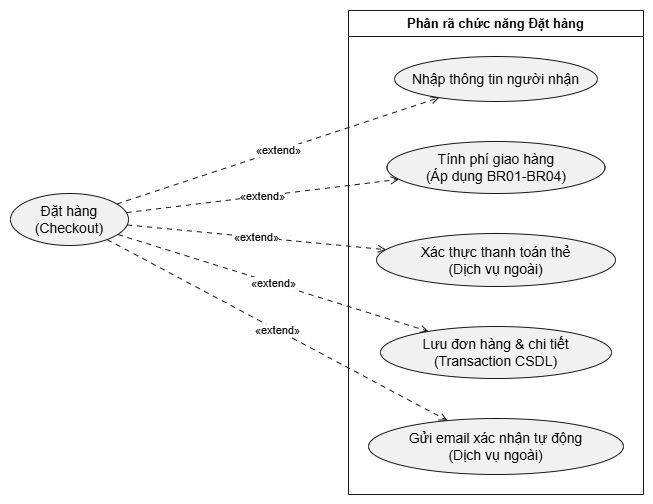

The diagram above was exported from draw.io. Its source (the exported page's mxGraphModel, read from the mxfile embedded in the PNG):
<mxGraphModel dx="5607" dy="637" grid="1" gridSize="10" guides="1" tooltips="1" connect="1" arrows="1" fold="1" page="1" pageScale="1" pageWidth="4681" pageHeight="3300" math="0" shadow="0">
  <root>
    <mxCell id="0" />
    <mxCell id="1" parent="0" />
    <UserObject label="" plantUmlData="{&#10;  &quot;data&quot;: &quot;@startuml\nleft to right direction\nskinparam packageStyle rectangle\n\nusecase \&quot;Đặt hàng\\n(Checkout)\&quot; as DatHang\n\nrectangle \&quot;Phân rã chức năng Đặt hàng\&quot; {\n    usecase \&quot;Nhập thông tin người nhận\&quot; as UC1\n    usecase \&quot;Tính phí giao hàng\\n(Áp dụng BR01-BR04)\&quot; as UC2\n    usecase \&quot;Xác thực thanh toán thẻ\\n(Dịch vụ ngoài)\&quot; as UC3\n    usecase \&quot;Lưu đơn hàng &amp; chi tiết\\n(Transaction CSDL)\&quot; as UC4\n    usecase \&quot;Gửi email xác nhận tự động\\n(Dịch vụ ngoài)\&quot; as UC5\n}\n\nDatHang ..&gt; UC1 : &lt;&lt;extend&gt;&gt;\nDatHang ..&gt; UC2 : &lt;&lt;extend&gt;&gt;\nDatHang ..&gt; UC3 : &lt;&lt;extend&gt;&gt;\nDatHang ..&gt; UC4 : &lt;&lt;extend&gt;&gt;\nDatHang ..&gt; UC5 : &lt;&lt;extend&gt;&gt;\n@enduml&quot;,&#10;  &quot;config&quot;: null&#10;}" id="7G8-3mFDY7K9meSvB-hi-1">
      <mxCell connectable="0" parent="1" style="group;transparentBounds=1;editIcon=1;lockedGroup=0;groupPadding=10;" vertex="1">
        <mxGeometry as="geometry" />
      </mxCell>
    </UserObject>
    <UserObject label="Đặt hàng&lt;br&gt;(Checkout)" plantUmlId="uc_0" plantUmlBaseStyle="ellipse;html=1;fillColor=#F1F1F1;strokeColor=#181818;whiteSpace=wrap;fontColor=#000000;fontSize=14;" plantUmlBaseValue="Đặt hàng&lt;br&gt;(Checkout)" id="7G8-3mFDY7K9meSvB-hi-2">
      <mxCell parent="7G8-3mFDY7K9meSvB-hi-1" style="ellipse;html=1;fillColor=#F1F1F1;strokeColor=#181818;whiteSpace=wrap;fontColor=#000000;fontSize=14;" vertex="1">
        <mxGeometry height="52" width="118" x="-90" y="243" as="geometry" />
      </mxCell>
    </UserObject>
    <UserObject label="Phân rã chức năng Đặt hàng" plantUmlId="rect_1" plantUmlBaseStyle="swimlane;collapsible=0;startSize=26;fillColor=none;strokeColor=#181818;fontColor=#000000;fontSize=13;fontStyle=1;whiteSpace=wrap;" plantUmlBaseValue="Phân rã chức năng Đặt hàng" id="7G8-3mFDY7K9meSvB-hi-3">
      <mxCell parent="7G8-3mFDY7K9meSvB-hi-1" style="swimlane;collapsible=0;startSize=26;fillColor=none;strokeColor=#181818;fontColor=#000000;fontSize=13;fontStyle=1;whiteSpace=wrap;" vertex="1">
        <mxGeometry height="484" width="295" x="248" y="60" as="geometry" />
      </mxCell>
    </UserObject>
    <UserObject label="Nhập thông tin người nhận" plantUmlId="uc_2" plantUmlBaseStyle="ellipse;html=1;fillColor=#F1F1F1;strokeColor=#181818;whiteSpace=wrap;fontColor=#000000;fontSize=14;" plantUmlBaseValue="Nhập thông tin người nhận" id="7G8-3mFDY7K9meSvB-hi-4">
      <mxCell parent="7G8-3mFDY7K9meSvB-hi-3" style="ellipse;html=1;fillColor=#F1F1F1;strokeColor=#181818;whiteSpace=wrap;fontColor=#000000;fontSize=14;" vertex="1">
        <mxGeometry height="45" width="203" x="46" y="46" as="geometry" />
      </mxCell>
    </UserObject>
    <UserObject label="Tính phí giao hàng&lt;br&gt;(Áp dụng BR01-BR04)" plantUmlId="uc_3" plantUmlBaseStyle="ellipse;html=1;fillColor=#F1F1F1;strokeColor=#181818;whiteSpace=wrap;fontColor=#000000;fontSize=14;" plantUmlBaseValue="Tính phí giao hàng&lt;br&gt;(Áp dụng BR01-BR04)" id="7G8-3mFDY7K9meSvB-hi-5">
      <mxCell parent="7G8-3mFDY7K9meSvB-hi-3" style="ellipse;html=1;fillColor=#F1F1F1;strokeColor=#181818;whiteSpace=wrap;fontColor=#000000;fontSize=14;" vertex="1">
        <mxGeometry height="52" width="218" x="38.5" y="131" as="geometry" />
      </mxCell>
    </UserObject>
    <UserObject label="Xác thực thanh toán thẻ&lt;br&gt;(Dịch vụ ngoài)" plantUmlId="uc_4" plantUmlBaseStyle="ellipse;html=1;fillColor=#F1F1F1;strokeColor=#181818;whiteSpace=wrap;fontColor=#000000;fontSize=14;" plantUmlBaseValue="Xác thực thanh toán thẻ&lt;br&gt;(Dịch vụ ngoài)" id="7G8-3mFDY7K9meSvB-hi-6">
      <mxCell parent="7G8-3mFDY7K9meSvB-hi-3" style="ellipse;html=1;fillColor=#F1F1F1;strokeColor=#181818;whiteSpace=wrap;fontColor=#000000;fontSize=14;" vertex="1">
        <mxGeometry height="53" width="239" x="28" y="223" as="geometry" />
      </mxCell>
    </UserObject>
    <UserObject label="Lưu đơn hàng &amp;amp; chi tiết&lt;br&gt;(Transaction CSDL)" plantUmlId="uc_5" plantUmlBaseStyle="ellipse;html=1;fillColor=#F1F1F1;strokeColor=#181818;whiteSpace=wrap;fontColor=#000000;fontSize=14;" plantUmlBaseValue="Lưu đơn hàng &amp;amp; chi tiết&lt;br&gt;(Transaction CSDL)" id="7G8-3mFDY7K9meSvB-hi-7">
      <mxCell parent="7G8-3mFDY7K9meSvB-hi-3" style="ellipse;html=1;fillColor=#F1F1F1;strokeColor=#181818;whiteSpace=wrap;fontColor=#000000;fontSize=14;" vertex="1">
        <mxGeometry height="52" width="231" x="32" y="316" as="geometry" />
      </mxCell>
    </UserObject>
    <UserObject label="Gửi email xác nhận tự động&lt;br&gt;(Dịch vụ ngoài)" plantUmlId="uc_6" plantUmlBaseStyle="ellipse;html=1;fillColor=#F1F1F1;strokeColor=#181818;whiteSpace=wrap;fontColor=#000000;fontSize=14;" plantUmlBaseValue="Gửi email xác nhận tự động&lt;br&gt;(Dịch vụ ngoài)" id="7G8-3mFDY7K9meSvB-hi-8">
      <mxCell parent="7G8-3mFDY7K9meSvB-hi-3" style="ellipse;html=1;fillColor=#F1F1F1;strokeColor=#181818;whiteSpace=wrap;fontColor=#000000;fontSize=14;" vertex="1">
        <mxGeometry height="56" width="255" x="20" y="408" as="geometry" />
      </mxCell>
    </UserObject>
    <UserObject label="«extend»" plantUmlId="rel_7" plantUmlBaseStyle="endArrow=open;dashed=1;dashPattern=5 5;strokeColor=#181818;fontColor=#000000;fontSize=11;edgeStyle=none;rounded=0;html=1;curved=0;endSize=6;sourcePerimeterSpacing=0;targetPerimeterSpacing=0;" plantUmlBaseValue="«extend»" id="7G8-3mFDY7K9meSvB-hi-9">
      <mxCell edge="1" parent="7G8-3mFDY7K9meSvB-hi-1" source="7G8-3mFDY7K9meSvB-hi-2" style="endArrow=open;dashed=1;dashPattern=5 5;strokeColor=#181818;fontColor=#000000;fontSize=11;edgeStyle=none;rounded=0;html=1;curved=0;endSize=6;sourcePerimeterSpacing=0;targetPerimeterSpacing=0;" target="7G8-3mFDY7K9meSvB-hi-4">
        <mxGeometry relative="1" as="geometry" />
      </mxCell>
    </UserObject>
    <UserObject label="«extend»" plantUmlId="rel_8" plantUmlBaseStyle="endArrow=open;dashed=1;dashPattern=5 5;strokeColor=#181818;fontColor=#000000;fontSize=11;edgeStyle=none;rounded=0;html=1;curved=0;endSize=6;sourcePerimeterSpacing=0;targetPerimeterSpacing=0;" plantUmlBaseValue="«extend»" id="7G8-3mFDY7K9meSvB-hi-10">
      <mxCell edge="1" parent="7G8-3mFDY7K9meSvB-hi-1" source="7G8-3mFDY7K9meSvB-hi-2" style="endArrow=open;dashed=1;dashPattern=5 5;strokeColor=#181818;fontColor=#000000;fontSize=11;edgeStyle=none;rounded=0;html=1;curved=0;endSize=6;sourcePerimeterSpacing=0;targetPerimeterSpacing=0;" target="7G8-3mFDY7K9meSvB-hi-5">
        <mxGeometry relative="1" as="geometry" />
      </mxCell>
    </UserObject>
    <UserObject label="«extend»" plantUmlId="rel_9" plantUmlBaseStyle="endArrow=open;dashed=1;dashPattern=5 5;strokeColor=#181818;fontColor=#000000;fontSize=11;edgeStyle=none;rounded=0;html=1;curved=0;endSize=6;sourcePerimeterSpacing=0;targetPerimeterSpacing=0;" plantUmlBaseValue="«extend»" id="7G8-3mFDY7K9meSvB-hi-11">
      <mxCell edge="1" parent="7G8-3mFDY7K9meSvB-hi-1" source="7G8-3mFDY7K9meSvB-hi-2" style="endArrow=open;dashed=1;dashPattern=5 5;strokeColor=#181818;fontColor=#000000;fontSize=11;edgeStyle=none;rounded=0;html=1;curved=0;endSize=6;sourcePerimeterSpacing=0;targetPerimeterSpacing=0;" target="7G8-3mFDY7K9meSvB-hi-6">
        <mxGeometry relative="1" as="geometry" />
      </mxCell>
    </UserObject>
    <UserObject label="«extend»" plantUmlId="rel_10" plantUmlBaseStyle="endArrow=open;dashed=1;dashPattern=5 5;strokeColor=#181818;fontColor=#000000;fontSize=11;edgeStyle=none;rounded=0;html=1;curved=0;endSize=6;sourcePerimeterSpacing=0;targetPerimeterSpacing=0;" plantUmlBaseValue="«extend»" id="7G8-3mFDY7K9meSvB-hi-12">
      <mxCell edge="1" parent="7G8-3mFDY7K9meSvB-hi-1" source="7G8-3mFDY7K9meSvB-hi-2" style="endArrow=open;dashed=1;dashPattern=5 5;strokeColor=#181818;fontColor=#000000;fontSize=11;edgeStyle=none;rounded=0;html=1;curved=0;endSize=6;sourcePerimeterSpacing=0;targetPerimeterSpacing=0;" target="7G8-3mFDY7K9meSvB-hi-7">
        <mxGeometry relative="1" as="geometry" />
      </mxCell>
    </UserObject>
    <UserObject label="«extend»" plantUmlId="rel_11" plantUmlBaseStyle="endArrow=open;dashed=1;dashPattern=5 5;strokeColor=#181818;fontColor=#000000;fontSize=11;edgeStyle=none;rounded=0;html=1;curved=0;endSize=6;sourcePerimeterSpacing=0;targetPerimeterSpacing=0;" plantUmlBaseValue="«extend»" id="7G8-3mFDY7K9meSvB-hi-13">
      <mxCell edge="1" parent="7G8-3mFDY7K9meSvB-hi-1" source="7G8-3mFDY7K9meSvB-hi-2" style="endArrow=open;dashed=1;dashPattern=5 5;strokeColor=#181818;fontColor=#000000;fontSize=11;edgeStyle=none;rounded=0;html=1;curved=0;endSize=6;sourcePerimeterSpacing=0;targetPerimeterSpacing=0;" target="7G8-3mFDY7K9meSvB-hi-8">
        <mxGeometry relative="1" as="geometry" />
      </mxCell>
    </UserObject>
  </root>
</mxGraphModel>